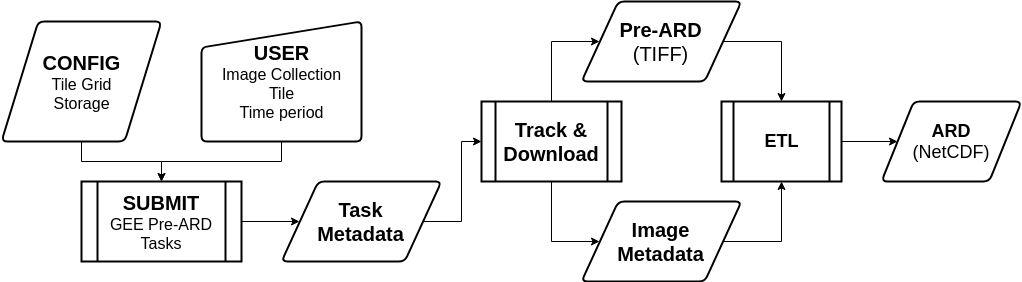

The diagram above was exported from draw.io. Its source (the exported page's mxGraphModel, read from the mxfile embedded in the PNG):
<mxGraphModel dx="2034" dy="1161" grid="1" gridSize="10" guides="1" tooltips="1" connect="1" arrows="1" fold="1" page="1" pageScale="1" pageWidth="1100" pageHeight="850" background="#ffffff" math="0" shadow="0">
  <root>
    <mxCell id="0" />
    <mxCell id="1" parent="0" />
    <mxCell id="a1CyMCETDjh3XsHmrEEB-7" style="edgeStyle=orthogonalEdgeStyle;rounded=0;orthogonalLoop=1;jettySize=auto;html=1;" edge="1" parent="1" source="aAbRb-By5bgwqXBNUKWI-2" target="aAbRb-By5bgwqXBNUKWI-16">
      <mxGeometry relative="1" as="geometry" />
    </mxCell>
    <mxCell id="aAbRb-By5bgwqXBNUKWI-2" value="&lt;font&gt;&lt;b&gt;&lt;font&gt;&lt;font style=&quot;font-size: 20px&quot;&gt;CONFIG&lt;/font&gt;&lt;br&gt;&lt;/font&gt;&lt;/b&gt;&lt;span style=&quot;font-size: 16px ; text-align: left&quot;&gt;Tile Grid&lt;br&gt;&lt;/span&gt;&lt;span style=&quot;font-size: 16px ; text-align: left&quot;&gt;Storage&lt;/span&gt;&lt;span style=&quot;font-size: 16px ; text-align: left&quot;&gt;&lt;br&gt;&lt;/span&gt;&lt;/font&gt;" style="verticalLabelPosition=middle;verticalAlign=middle;html=1;strokeWidth=2;shape=parallelogram;perimeter=parallelogramPerimeter;whiteSpace=wrap;rounded=1;arcSize=12;size=0.23;spacing=0;labelPosition=center;align=center;" parent="1" vertex="1">
      <mxGeometry x="40" y="40" width="160" height="120" as="geometry" />
    </mxCell>
    <mxCell id="a1CyMCETDjh3XsHmrEEB-9" style="edgeStyle=orthogonalEdgeStyle;rounded=0;orthogonalLoop=1;jettySize=auto;html=1;entryX=0;entryY=0.5;entryDx=0;entryDy=0;" edge="1" parent="1" source="aAbRb-By5bgwqXBNUKWI-16" target="aAbRb-By5bgwqXBNUKWI-27">
      <mxGeometry relative="1" as="geometry" />
    </mxCell>
    <mxCell id="aAbRb-By5bgwqXBNUKWI-16" value="&lt;font style=&quot;font-weight: bold ; font-size: 20px&quot;&gt;SUBMIT&lt;br&gt;&lt;/font&gt;&lt;font style=&quot;font-size: 16px&quot;&gt;GEE Pre-ARD Tasks&lt;/font&gt;&lt;br&gt;" style="shape=process;whiteSpace=wrap;html=1;backgroundOutline=1;labelBackgroundColor=none;fillColor=none;strokeWidth=2;" parent="1" vertex="1">
      <mxGeometry x="120" y="200" width="160" height="80" as="geometry" />
    </mxCell>
    <mxCell id="a1CyMCETDjh3XsHmrEEB-16" style="edgeStyle=orthogonalEdgeStyle;rounded=0;orthogonalLoop=1;jettySize=auto;html=1;exitX=1;exitY=0.5;exitDx=0;exitDy=0;entryX=0.5;entryY=1;entryDx=0;entryDy=0;" edge="1" parent="1" source="aAbRb-By5bgwqXBNUKWI-24" target="w27YGOk23Orvvj_5wmgp-6">
      <mxGeometry relative="1" as="geometry">
        <mxPoint x="820" y="210" as="targetPoint" />
        <Array as="points">
          <mxPoint x="820" y="260" />
        </Array>
      </mxGeometry>
    </mxCell>
    <mxCell id="aAbRb-By5bgwqXBNUKWI-24" value="&lt;font style=&quot;font-size: 18px&quot;&gt;&lt;b style=&quot;font-size: 20px&quot;&gt;&lt;font style=&quot;font-size: 20px&quot;&gt;Image&lt;br&gt;Metadata&lt;/font&gt;&lt;/b&gt;&lt;/font&gt;&lt;br&gt;" style="verticalLabelPosition=middle;verticalAlign=middle;html=1;strokeWidth=2;shape=parallelogram;perimeter=parallelogramPerimeter;whiteSpace=wrap;rounded=1;arcSize=12;size=0.23;spacing=0;labelPosition=center;align=center;" parent="1" vertex="1">
      <mxGeometry x="620" y="220" width="160" height="80" as="geometry" />
    </mxCell>
    <mxCell id="a1CyMCETDjh3XsHmrEEB-10" style="edgeStyle=orthogonalEdgeStyle;rounded=0;orthogonalLoop=1;jettySize=auto;html=1;entryX=0;entryY=0.5;entryDx=0;entryDy=0;" edge="1" parent="1" source="aAbRb-By5bgwqXBNUKWI-27" target="aAbRb-By5bgwqXBNUKWI-46">
      <mxGeometry relative="1" as="geometry" />
    </mxCell>
    <mxCell id="aAbRb-By5bgwqXBNUKWI-27" value="&lt;span style=&quot;font-size: 20px&quot;&gt;&lt;b&gt;Task&lt;br&gt;Metadata&lt;/b&gt;&lt;br&gt;&lt;/span&gt;" style="verticalLabelPosition=middle;verticalAlign=middle;html=1;strokeWidth=2;shape=parallelogram;perimeter=parallelogramPerimeter;whiteSpace=wrap;rounded=1;arcSize=12;size=0.23;spacing=0;labelPosition=center;align=center;" parent="1" vertex="1">
      <mxGeometry x="320" y="200" width="160" height="80" as="geometry" />
    </mxCell>
    <mxCell id="a1CyMCETDjh3XsHmrEEB-15" style="edgeStyle=orthogonalEdgeStyle;rounded=0;orthogonalLoop=1;jettySize=auto;html=1;entryX=0.5;entryY=0;entryDx=0;entryDy=0;" edge="1" parent="1" source="aAbRb-By5bgwqXBNUKWI-43" target="w27YGOk23Orvvj_5wmgp-6">
      <mxGeometry relative="1" as="geometry">
        <Array as="points">
          <mxPoint x="820" y="60" />
        </Array>
      </mxGeometry>
    </mxCell>
    <mxCell id="aAbRb-By5bgwqXBNUKWI-43" value="&lt;span style=&quot;font-size: 20px&quot;&gt;&lt;b&gt;Pre-ARD&lt;/b&gt;&lt;br&gt;(TIFF)&lt;br&gt;&lt;/span&gt;" style="verticalLabelPosition=middle;verticalAlign=middle;html=1;strokeWidth=2;shape=parallelogram;perimeter=parallelogramPerimeter;whiteSpace=wrap;rounded=1;arcSize=12;size=0.23;spacing=0;labelPosition=center;align=center;" parent="1" vertex="1">
      <mxGeometry x="620" y="20" width="160" height="80" as="geometry" />
    </mxCell>
    <mxCell id="a1CyMCETDjh3XsHmrEEB-11" style="edgeStyle=orthogonalEdgeStyle;rounded=0;orthogonalLoop=1;jettySize=auto;html=1;entryX=0;entryY=0.5;entryDx=0;entryDy=0;" edge="1" parent="1" source="aAbRb-By5bgwqXBNUKWI-46" target="aAbRb-By5bgwqXBNUKWI-24">
      <mxGeometry relative="1" as="geometry">
        <Array as="points">
          <mxPoint x="590" y="260" />
        </Array>
      </mxGeometry>
    </mxCell>
    <mxCell id="a1CyMCETDjh3XsHmrEEB-12" style="edgeStyle=orthogonalEdgeStyle;rounded=0;orthogonalLoop=1;jettySize=auto;html=1;entryX=0;entryY=0.5;entryDx=0;entryDy=0;" edge="1" parent="1" source="aAbRb-By5bgwqXBNUKWI-46" target="aAbRb-By5bgwqXBNUKWI-43">
      <mxGeometry relative="1" as="geometry">
        <Array as="points">
          <mxPoint x="590" y="60" />
        </Array>
      </mxGeometry>
    </mxCell>
    <mxCell id="aAbRb-By5bgwqXBNUKWI-46" value="&lt;b&gt;&lt;font style=&quot;font-size: 20px&quot;&gt;Track &amp;amp; Download&lt;/font&gt;&lt;/b&gt;" style="shape=process;whiteSpace=wrap;html=1;backgroundOutline=1;labelBackgroundColor=none;fillColor=none;strokeWidth=2;" parent="1" vertex="1">
      <mxGeometry x="520" y="120" width="140" height="80" as="geometry" />
    </mxCell>
    <mxCell id="a1CyMCETDjh3XsHmrEEB-17" style="edgeStyle=orthogonalEdgeStyle;rounded=0;orthogonalLoop=1;jettySize=auto;html=1;entryX=0;entryY=0.5;entryDx=0;entryDy=0;" edge="1" parent="1" source="w27YGOk23Orvvj_5wmgp-6" target="w27YGOk23Orvvj_5wmgp-9">
      <mxGeometry relative="1" as="geometry" />
    </mxCell>
    <mxCell id="w27YGOk23Orvvj_5wmgp-6" value="&lt;span style=&quot;font-size: 18px&quot;&gt;&lt;b&gt;ETL&lt;/b&gt;&lt;/span&gt;" style="shape=process;whiteSpace=wrap;html=1;backgroundOutline=1;labelBackgroundColor=none;fillColor=none;strokeWidth=2;" parent="1" vertex="1">
      <mxGeometry x="760" y="120" width="120" height="80" as="geometry" />
    </mxCell>
    <mxCell id="w27YGOk23Orvvj_5wmgp-9" value="&lt;span style=&quot;font-size: 18px&quot;&gt;&lt;b&gt;ARD&lt;/b&gt;&lt;br&gt;(NetCDF)&lt;br&gt;&lt;/span&gt;" style="verticalLabelPosition=middle;verticalAlign=middle;html=1;strokeWidth=2;shape=parallelogram;perimeter=parallelogramPerimeter;whiteSpace=wrap;rounded=1;arcSize=12;size=0.23;spacing=0;labelPosition=center;align=center;" parent="1" vertex="1">
      <mxGeometry x="920" y="120" width="140" height="80" as="geometry" />
    </mxCell>
    <mxCell id="a1CyMCETDjh3XsHmrEEB-8" style="edgeStyle=orthogonalEdgeStyle;rounded=0;orthogonalLoop=1;jettySize=auto;html=1;" edge="1" parent="1" source="eD1pXhVk2Ias-GtS4zrx-6">
      <mxGeometry relative="1" as="geometry">
        <mxPoint x="200" y="200" as="targetPoint" />
        <Array as="points">
          <mxPoint x="320" y="180" />
          <mxPoint x="200" y="180" />
        </Array>
      </mxGeometry>
    </mxCell>
    <mxCell id="eD1pXhVk2Ias-GtS4zrx-6" value="&lt;font style=&quot;font-size: 20px&quot;&gt;&lt;b&gt;USER&lt;/b&gt;&lt;/font&gt;&lt;br&gt;&lt;font style=&quot;font-size: 16px&quot;&gt;Image Collection&lt;br&gt;Tile&lt;br&gt;Time period&lt;/font&gt;&lt;br&gt;" style="verticalLabelPosition=middle;verticalAlign=middle;html=1;strokeWidth=2;shape=manualInput;whiteSpace=wrap;rounded=1;size=26;arcSize=11;align=center;labelPosition=center;" parent="1" vertex="1">
      <mxGeometry x="240" y="40" width="160" height="120" as="geometry" />
    </mxCell>
  </root>
</mxGraphModel>